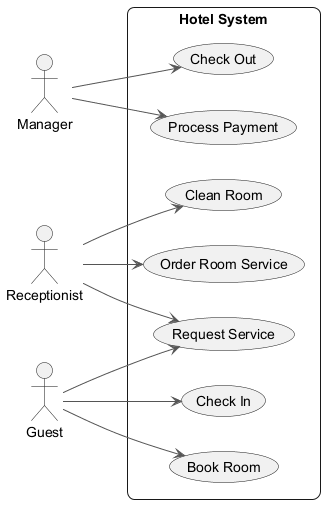

The diagram above was rendered by PlantUML. Its source (embedded in the PNG):
@startuml
skinparam backgroundColor #FFFFFF
skinparam roundCorner 15
skinparam ArrowColor #555555
left to right direction
actor "Manager" as Manager
actor "Receptionist" as Receptionist
actor "Guest" as Guest
rectangle "Hotel System" {
  usecase "Check In" as UC_CheckIn
  usecase "Book Room" as UC_BookRoom
  usecase "Order Room Service" as UC_OrderRoomService
  usecase "Clean Room" as UC_CleanRoom
  usecase "Request Service" as UC_RequestService
  usecase "Process Payment" as UC_ProcessPayment
  usecase "Check Out" as UC_CheckOut
}
Manager --> UC_ProcessPayment
Manager --> UC_CheckOut
Receptionist --> UC_RequestService
Receptionist --> UC_CleanRoom
Receptionist --> UC_OrderRoomService
Guest --> UC_CheckIn
Guest --> UC_BookRoom
Guest --> UC_RequestService
@enduml